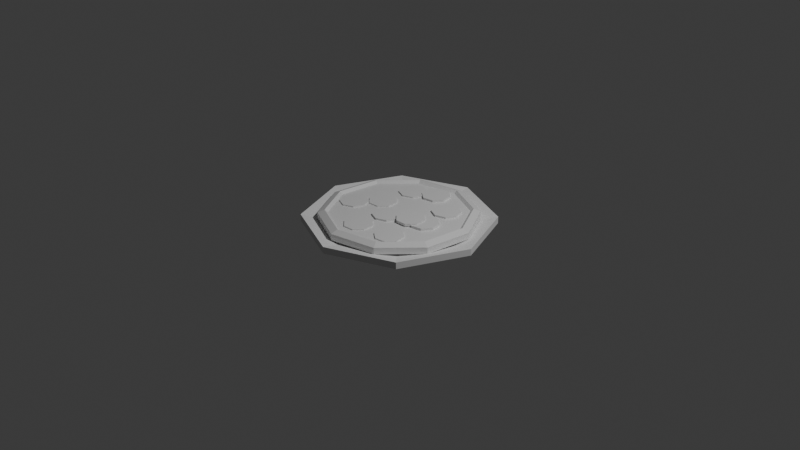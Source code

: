 # Source: pizza.blend  (saved by Blender 4.1.23; exported with 4.5.12 LTS)
import bpy
from mathutils import Matrix  # noqa: F401  (used for matrix-valued properties, if any)

bpy.ops.wm.read_factory_settings(use_empty=True)
scene = bpy.context.scene
scene.name = 'Scene'

# ---- collections
col_collection = bpy.data.collections.new('Collection'); scene.collection.children.link(col_collection)

# ---- materials (node trees are filled in below, after node groups)
mat_material_001 = bpy.data.materials.new('Material.001')
mat_material_001.use_transparent_shadow = False
mat_material_002 = bpy.data.materials.new('Material.002')
mat_material_002.use_transparent_shadow = False

# ---- material node trees
mat_material_001.use_nodes = True; mat_material_001.node_tree.nodes.clear()
_N = mat_material_001.node_tree.nodes; _L = mat_material_001.node_tree.links
n0 = _N.new('ShaderNodeBsdfPrincipled'); n0.name = 'Principled BSDF'; n0.location = (10, 300)
n1 = _N.new('ShaderNodeOutputMaterial'); n1.name = 'Material Output'; n1.location = (300, 300)
_L.new(n0.outputs[0], n1.inputs[0])
n1.is_active_output = True
mat_material_002.use_nodes = True; mat_material_002.node_tree.nodes.clear()
_N = mat_material_002.node_tree.nodes; _L = mat_material_002.node_tree.links
n0 = _N.new('ShaderNodeBsdfPrincipled'); n0.name = 'Principled BSDF'; n0.location = (10, 300)
n1 = _N.new('ShaderNodeOutputMaterial'); n1.name = 'Material Output'; n1.location = (300, 300)
_L.new(n0.outputs[0], n1.inputs[0])
n1.is_active_output = True

# ---- world
world_world = bpy.data.worlds.new('World'); scene.world = world_world
world_world.use_nodes = True; world_world.node_tree.nodes.clear()
_N = world_world.node_tree.nodes; _L = world_world.node_tree.links
n0 = _N.new('ShaderNodeOutputWorld'); n0.name = 'World Output'; n0.location = (300, 300)
n1 = _N.new('ShaderNodeBackground'); n1.name = 'Background'; n1.location = (10, 300)
n1.inputs[0].default_value = (0.05088, 0.05088, 0.05088, 1.0)
_L.new(n1.outputs[0], n0.inputs[0])
n0.is_active_output = True
world_world.color = (0.05088, 0.05088, 0.05088)
world_world.use_sun_shadow = False
world_world.sun_shadow_jitter_overblur = 0.0

# ---- cameras
cam_camera = bpy.data.cameras.new('Camera')
cam_camera.clip_end = 100.0
cam_camera.ortho_scale = 7.314

# ---- lights
light_light = bpy.data.lights.new('Light', 'POINT')
light_light.transmission_factor = 0.0
light_light.energy = 1000.0
light_light.shadow_soft_size = 0.1
light_light.shadow_maximum_resolution = 0.006
light_light.use_absolute_resolution = True

# ---- meshes
me_cylinder = bpy.data.meshes.new('Cylinder')
me_cylinder.from_pydata([(0.0, 0.5069, -3.36), (0.0, 0.5069, -2.197), (0.3584, 0.3584, -3.36), (0.3584, 0.3584, -2.197), (0.5069, 0.0, -3.36), (0.5069, 0.0, -2.197), (0.3584, -0.3584, -3.36), (0.3584, -0.3584, -2.197), (0.0, -0.5069, -3.36), (0.0, -0.5069, -2.197), (-0.3584, -0.3584, -3.36), (-0.3584, -0.3584, -2.197), (-0.5069, 0.0, -3.36), (-0.5069, 0.0, -2.197), (-0.3584, 0.3584, -3.36), (-0.3584, 0.3584, -2.197), (0.0, 1.0, -1.0), (0.7071, 0.7071, -1.0), (0.7071, 0.7071, 1.0), (0.0, 1.0, 1.0), (1.0, 0.0, -1.0), (1.0, 0.0, 1.0), (0.7071, -0.7071, -1.0), (0.7071, -0.7071, 1.0), (0.0, -1.0, -1.0), (0.0, -1.0, 1.0), (-0.7071, -0.7071, -1.0), (-0.7071, -0.7071, 1.0), (-1.0, 0.0, -1.0), (-1.0, 0.0, 1.0), (-0.7071, 0.7071, -1.0), (-0.7071, 0.7071, 1.0), (0.0, 0.5069, -4.898), (0.3584, 0.3584, -4.898), (0.5069, 0.0, -4.898), (0.3584, -0.3584, -4.898), (0.0, -0.5069, -4.898), (-0.3584, -0.3584, -4.898), (-0.5069, 0.0, -4.898), (-0.3584, 0.3584, -4.898)], [], [(16, 19, 18, 17), (17, 18, 21, 20), (20, 21, 23, 22), (22, 23, 25, 24), (24, 25, 27, 26), (26, 27, 29, 28), (3, 1, 15, 13, 11, 9, 7, 5), (28, 29, 31, 30), (30, 31, 19, 16), (2, 4, 34, 33), (2, 0, 16, 17), (1, 3, 18, 19), (4, 2, 17, 20), (3, 5, 21, 18), (6, 4, 20, 22), (5, 7, 23, 21), (8, 6, 22, 24), (7, 9, 25, 23), (10, 8, 24, 26), (9, 11, 27, 25), (12, 10, 26, 28), (11, 13, 29, 27), (14, 12, 28, 30), (13, 15, 31, 29), (0, 14, 30, 16), (15, 1, 19, 31), (32, 33, 34, 35, 36, 37, 38, 39), (0, 2, 33, 32), (14, 0, 32, 39), (12, 14, 39, 38), (10, 12, 38, 37), (8, 10, 37, 36), (6, 8, 36, 35), (4, 6, 35, 34)])
_uv = me_cylinder.uv_layers.new(name='UVMap')
_uv.uv.foreach_set('vector', [1.0, 0.5, 1.0, 1.0, 0.875, 1.0, 0.875, 0.5, 0.875, 0.5, 0.875, 1.0, 0.75, 1.0, 0.75, 0.5, 0.75, 0.5, 0.75, 1.0, 0.625, 1.0, 0.625, 0.5, 0.625, 0.5, 0.625, 1.0, 0.5, 1.0, 0.5, 0.5, 0.5, 0.5, 0.5, 1.0, 0.375, 1.0, 0.375, 0.5, 0.375, 0.5, 0.375, 1.0, 0.25, 1.0, 0.25, 0.5, 0.336, 0.336, 0.25, 0.3716, 0.164, 0.336, 0.1284, 0.25, 0.164, 0.164, 0.25, 0.1284, 0.336, 0.164, 0.3716, 0.25, 0.25, 0.5, 0.25, 1.0, 0.125, 1.0, 0.125, 0.5, 0.125, 0.5, 0.125, 1.0, 0.0, 1.0, 0.0, 0.5, 0.836, 0.336, 0.8716, 0.25, 0.8716, 0.25, 0.836, 0.336, 0.836, 0.336, 0.75, 0.3716, 0.75, 0.49, 0.9197, 0.4197, 0.25, 0.3716, 0.336, 0.336, 0.4197, 0.4197, 0.25, 0.49, 0.8716, 0.25, 0.836, 0.336, 0.9197, 0.4197, 0.99, 0.25, 0.336, 0.336, 0.3716, 0.25, 0.49, 0.25, 0.4197, 0.4197, 0.836, 0.164, 0.8716, 0.25, 0.99, 0.25, 0.9197, 0.08029, 0.3716, 0.25, 0.336, 0.164, 0.4197, 0.08029, 0.49, 0.25, 0.75, 0.1284, 0.836, 0.164, 0.9197, 0.08029, 0.75, 0.01, 0.336, 0.164, 0.25, 0.1284, 0.25, 0.01, 0.4197, 0.08029, 0.664, 0.164, 0.75, 0.1284, 0.75, 0.01, 0.5803, 0.08029, 0.25, 0.1284, 0.164, 0.164, 0.08029, 0.08029, 0.25, 0.01, 0.6284, 0.25, 0.664, 0.164, 0.5803, 0.08029, 0.51, 0.25, 0.164, 0.164, 0.1284, 0.25, 0.01, 0.25, 0.08029, 0.08029, 0.664, 0.336, 0.6284, 0.25, 0.51, 0.25, 0.5803, 0.4197, 0.1284, 0.25, 0.164, 0.336, 0.08029, 0.4197, 0.01, 0.25, 0.75, 0.3716, 0.664, 0.336, 0.5803, 0.4197, 0.75, 0.49, 0.164, 0.336, 0.25, 0.3716, 0.25, 0.49, 0.08029, 0.4197, 0.75, 0.3716, 0.836, 0.336, 0.8716, 0.25, 0.836, 0.164, 0.75, 0.1284, 0.664, 0.164, 0.6284, 0.25, 0.664, 0.336, 0.75, 0.3716, 0.836, 0.336, 0.836, 0.336, 0.75, 0.3716, 0.664, 0.336, 0.75, 0.3716, 0.75, 0.3716, 0.664, 0.336, 0.6284, 0.25, 0.664, 0.336, 0.664, 0.336, 0.6284, 0.25, 0.664, 0.164, 0.6284, 0.25, 0.6284, 0.25, 0.664, 0.164, 0.75, 0.1284, 0.664, 0.164, 0.664, 0.164, 0.75, 0.1284, 0.836, 0.164, 0.75, 0.1284, 0.75, 0.1284, 0.836, 0.164, 0.8716, 0.25, 0.836, 0.164, 0.836, 0.164, 0.8716, 0.25])
me_cylinder.update()
me_cylinder_001 = bpy.data.meshes.new('Cylinder.001')
me_cylinder_001.from_pydata([(0.0, 1.0, -1.0), (0.0, 0.8721, 1.0), (0.5878, 0.809, -1.0), (0.5126, 0.7055, 1.0), (0.9511, 0.309, -1.0), (0.8294, 0.2695, 1.0), (0.9511, -0.309, -1.0), (0.8294, -0.2695, 1.0), (0.5878, -0.809, -1.0), (0.5126, -0.7055, 1.0), (0.0, -1.0, -1.0), (0.0, -0.8721, 1.0), (-0.5878, -0.809, -1.0), (-0.5126, -0.7055, 1.0), (-0.9511, -0.309, -1.0), (-0.8294, -0.2695, 1.0), (-0.9511, 0.309, -1.0), (-0.8294, 0.2695, 1.0), (-0.5878, 0.809, -1.0), (-0.5126, 0.7055, 1.0), (0.5878, 0.809, 1.0), (0.0, 1.0, 1.0), (0.9511, 0.309, 1.0), (0.9511, -0.309, 1.0), (0.5878, -0.809, 1.0), (0.0, -1.0, 1.0), (-0.5878, -0.809, 1.0), (-0.9511, -0.309, 1.0), (-0.9511, 0.309, 1.0), (-0.5878, 0.809, 1.0), (0.5355, 0.737, 1.861), (0.0, 0.911, 1.861), (0.8664, 0.2815, 1.861), (0.8664, -0.2815, 1.861), (0.5355, -0.737, 1.861), (0.0, -0.911, 1.861), (-0.5355, -0.737, 1.861), (-0.8664, -0.2815, 1.861), (-0.8664, 0.2815, 1.861), (-0.5355, 0.737, 1.861), (0.4771, 0.2165, 1.704), (0.4771, 0.2165, 0.9098), (0.6012, 0.1486, 1.704), (0.6012, 0.1486, 0.9098), (0.6409, 0.0127, 1.704), (0.6409, 0.0127, 0.9098), (0.5729, -0.1114, 1.704), (0.5729, -0.1114, 0.9098), (0.4371, -0.1511, 1.704), (0.4371, -0.1511, 0.9098), (0.3129, -0.08316, 1.704), (0.3129, -0.08316, 0.9098), (0.2732, 0.05269, 1.704), (0.2732, 0.05269, 0.9098), (0.3412, 0.1768, 1.704), (0.3412, 0.1768, 0.9098), (-0.1202, -0.4338, 1.362), (-0.1202, -0.4338, 0.5679), (0.01962, -0.412, 1.362), (0.01962, -0.412, 0.5679), (0.1339, -0.4954, 1.362), (0.1339, -0.4954, 0.5679), (0.1558, -0.6352, 1.362), (0.1558, -0.6352, 0.5679), (0.07234, -0.7496, 1.362), (0.07234, -0.7496, 0.5679), (-0.0675, -0.7714, 1.362), (-0.0675, -0.7714, 0.5679), (-0.1818, -0.688, 1.362), (-0.1818, -0.688, 0.5679), (-0.2037, -0.5481, 1.362), (-0.2037, -0.5481, 0.5679), (-0.03078, 0.006238, 1.547), (-0.03078, 0.006238, 0.7525), (0.1052, -0.03319, 1.547), (0.1052, -0.03319, 0.7525), (0.1734, -0.1572, 1.547), (0.1734, -0.1572, 0.7525), (0.134, -0.2931, 1.547), (0.134, -0.2931, 0.7525), (0.009976, -0.3614, 1.547), (0.009976, -0.3614, 0.7525), (-0.126, -0.3219, 1.547), (-0.126, -0.3219, 0.7525), (-0.1942, -0.1979, 1.547), (-0.1942, -0.1979, 0.7525), (-0.1548, -0.06201, 1.547), (-0.1548, -0.06201, 0.7525), (0.2291, 0.5693, 1.593), (0.2291, 0.5693, 0.7991), (0.3573, 0.6294, 1.593), (0.3573, 0.6294, 0.7991), (0.4904, 0.5813, 1.593), (0.4904, 0.5813, 0.7991), (0.5505, 0.4532, 1.593), (0.5505, 0.4532, 0.7991), (0.5025, 0.3201, 1.593), (0.5025, 0.3201, 0.7991), (0.3743, 0.2599, 1.593), (0.3743, 0.2599, 0.7991), (0.2412, 0.308, 1.593), (0.2412, 0.308, 0.7991), (0.1811, 0.4361, 1.593), (0.1811, 0.4361, 0.7991), (-0.3665, 0.6674, 1.419), (-0.3665, 0.6674, 0.625), (-0.2305, 0.628, 1.419), (-0.2305, 0.628, 0.625), (-0.1623, 0.504, 1.419), (-0.1623, 0.504, 0.625), (-0.2017, 0.368, 1.419), (-0.2017, 0.368, 0.625), (-0.3257, 0.2998, 1.419), (-0.3257, 0.2998, 0.625), (-0.4617, 0.3392, 1.419), (-0.4617, 0.3392, 0.625), (-0.5299, 0.4632, 1.419), (-0.5299, 0.4632, 0.625), (-0.4905, 0.5991, 1.419), (-0.4905, 0.5991, 0.625), (-0.4595, 0.1826, 1.338), (-0.4595, 0.1826, 0.5437), (-0.3195, 0.2036, 1.338), (-0.3195, 0.2036, 0.5437), (-0.2057, 0.1194, 1.338), (-0.2057, 0.1194, 0.5437), (-0.1847, -0.02055, 1.338), (-0.1847, -0.02055, 0.5437), (-0.2689, -0.1344, 1.338), (-0.2689, -0.1344, 0.5437), (-0.4088, -0.1553, 1.338), (-0.4088, -0.1553, 0.5437), (-0.5227, -0.07118, 1.338), (-0.5227, -0.07118, 0.5437), (-0.5436, 0.06879, 1.338), (-0.5436, 0.06879, 0.5437), (-0.5964, -0.08253, 1.417), (-0.5964, -0.08253, 0.623), (-0.4604, -0.122, 1.417), (-0.4604, -0.122, 0.623), (-0.3922, -0.246, 1.417), (-0.3922, -0.246, 0.623), (-0.4316, -0.3819, 1.417), (-0.4316, -0.3819, 0.623), (-0.5556, -0.4501, 1.417), (-0.5556, -0.4501, 0.623), (-0.6916, -0.4107, 1.417), (-0.6916, -0.4107, 0.623), (-0.7598, -0.2867, 1.417), (-0.7598, -0.2867, 0.623), (-0.7204, -0.1508, 1.417), (-0.7204, -0.1508, 0.623), (0.1879, 0.1211, 1.986), (0.1879, 0.1211, 1.192), (0.3282, 0.1396, 1.986), (0.3282, 0.1396, 1.192), (0.4406, 0.05357, 1.986), (0.4406, 0.05357, 1.192), (0.4592, -0.08675, 1.986), (0.4592, -0.08675, 1.192), (0.3731, -0.1991, 1.986), (0.3731, -0.1991, 1.192), (0.2328, -0.2177, 1.986), (0.2328, -0.2177, 1.192), (0.1204, -0.1316, 1.986), (0.1204, -0.1316, 1.192), (0.1018, 0.008714, 1.986), (0.1018, 0.008714, 1.192), (-0.04503, 0.8169, 1.68), (-0.04503, 0.8169, 0.8858), (0.07713, 0.7454, 1.68), (0.07713, 0.7454, 0.8858), (0.113, 0.6084, 1.68), (0.113, 0.6084, 0.8858), (0.04146, 0.4863, 1.68), (0.04146, 0.4863, 0.8858), (-0.09548, 0.4505, 1.68), (-0.09548, 0.4505, 0.8858), (-0.2176, 0.522, 1.68), (-0.2176, 0.522, 0.8858), (-0.2535, 0.6589, 1.68), (-0.2535, 0.6589, 0.8858), (-0.182, 0.781, 1.68), (-0.182, 0.781, 0.8858), (0.4709, -0.2995, 1.375), (0.4709, -0.2995, 0.5804), (0.593, -0.371, 1.375), (0.593, -0.371, 0.5804), (0.6289, -0.508, 1.375), (0.6289, -0.508, 0.5804), (0.5574, -0.6301, 1.375), (0.5574, -0.6301, 0.5804), (0.4204, -0.6659, 1.375), (0.4204, -0.6659, 0.5804), (0.2983, -0.5944, 1.375), (0.2983, -0.5944, 0.5804), (0.2625, -0.4575, 1.375), (0.2625, -0.4575, 0.5804), (0.334, -0.3353, 1.375), (0.334, -0.3353, 0.5804)], [], [(0, 21, 20, 2), (2, 20, 22, 4), (4, 22, 23, 6), (6, 23, 24, 8), (8, 24, 25, 10), (10, 25, 26, 12), (12, 26, 27, 14), (14, 27, 28, 16), (3, 1, 19, 17, 15, 13, 11, 9, 7, 5), (16, 28, 29, 18), (18, 29, 21, 0), (0, 2, 4, 6, 8, 10, 12, 14, 16, 18), (31, 30, 20, 21), (30, 32, 22, 20), (32, 33, 23, 22), (33, 34, 24, 23), (34, 35, 25, 24), (35, 36, 26, 25), (36, 37, 27, 26), (37, 38, 28, 27), (38, 39, 29, 28), (39, 31, 21, 29), (1, 3, 30, 31), (3, 5, 32, 30), (5, 7, 33, 32), (7, 9, 34, 33), (9, 11, 35, 34), (11, 13, 36, 35), (13, 15, 37, 36), (15, 17, 38, 37), (17, 19, 39, 38), (19, 1, 31, 39), (40, 41, 43, 42), (42, 43, 45, 44), (44, 45, 47, 46), (46, 47, 49, 48), (48, 49, 51, 50), (50, 51, 53, 52), (43, 41, 55, 53, 51, 49, 47, 45), (52, 53, 55, 54), (54, 55, 41, 40), (40, 42, 44, 46, 48, 50, 52, 54), (56, 57, 59, 58), (58, 59, 61, 60), (60, 61, 63, 62), (62, 63, 65, 64), (64, 65, 67, 66), (66, 67, 69, 68), (59, 57, 71, 69, 67, 65, 63, 61), (68, 69, 71, 70), (70, 71, 57, 56), (56, 58, 60, 62, 64, 66, 68, 70), (72, 73, 75, 74), (74, 75, 77, 76), (76, 77, 79, 78), (78, 79, 81, 80), (80, 81, 83, 82), (82, 83, 85, 84), (75, 73, 87, 85, 83, 81, 79, 77), (84, 85, 87, 86), (86, 87, 73, 72), (72, 74, 76, 78, 80, 82, 84, 86), (88, 89, 91, 90), (90, 91, 93, 92), (92, 93, 95, 94), (94, 95, 97, 96), (96, 97, 99, 98), (98, 99, 101, 100), (91, 89, 103, 101, 99, 97, 95, 93), (100, 101, 103, 102), (102, 103, 89, 88), (88, 90, 92, 94, 96, 98, 100, 102), (104, 105, 107, 106), (106, 107, 109, 108), (108, 109, 111, 110), (110, 111, 113, 112), (112, 113, 115, 114), (114, 115, 117, 116), (107, 105, 119, 117, 115, 113, 111, 109), (116, 117, 119, 118), (118, 119, 105, 104), (104, 106, 108, 110, 112, 114, 116, 118), (120, 121, 123, 122), (122, 123, 125, 124), (124, 125, 127, 126), (126, 127, 129, 128), (128, 129, 131, 130), (130, 131, 133, 132), (123, 121, 135, 133, 131, 129, 127, 125), (132, 133, 135, 134), (134, 135, 121, 120), (120, 122, 124, 126, 128, 130, 132, 134), (136, 137, 139, 138), (138, 139, 141, 140), (140, 141, 143, 142), (142, 143, 145, 144), (144, 145, 147, 146), (146, 147, 149, 148), (139, 137, 151, 149, 147, 145, 143, 141), (148, 149, 151, 150), (150, 151, 137, 136), (136, 138, 140, 142, 144, 146, 148, 150), (152, 153, 155, 154), (154, 155, 157, 156), (156, 157, 159, 158), (158, 159, 161, 160), (160, 161, 163, 162), (162, 163, 165, 164), (155, 153, 167, 165, 163, 161, 159, 157), (164, 165, 167, 166), (166, 167, 153, 152), (152, 154, 156, 158, 160, 162, 164, 166), (168, 169, 171, 170), (170, 171, 173, 172), (172, 173, 175, 174), (174, 175, 177, 176), (176, 177, 179, 178), (178, 179, 181, 180), (171, 169, 183, 181, 179, 177, 175, 173), (180, 181, 183, 182), (182, 183, 169, 168), (168, 170, 172, 174, 176, 178, 180, 182), (184, 185, 187, 186), (186, 187, 189, 188), (188, 189, 191, 190), (190, 191, 193, 192), (192, 193, 195, 194), (194, 195, 197, 196), (187, 185, 199, 197, 195, 193, 191, 189), (196, 197, 199, 198), (198, 199, 185, 184), (184, 186, 188, 190, 192, 194, 196, 198)])
me_cylinder_001.polygons.foreach_set('material_index', [1, 1, 1, 1, 1, 1, 1, 1, 1, 1, 1, 1, 1, 1, 1, 1, 1, 1, 1, 1, 1, 1, 1, 1, 1, 1, 1, 1, 1, 1, 1, 1, 0, 0, 0, 0, 0, 0, 0, 0, 0, 0, 0, 0, 0, 0, 0, 0, 0, 0, 0, 0, 0, 0, 0, 0, 0, 0, 0, 0, 0, 0, 0, 0, 0, 0, 0, 0, 0, 0, 0, 0, 0, 0, 0, 0, 0, 0, 0, 0, 0, 0, 0, 0, 0, 0, 0, 0, 0, 0, 0, 0, 0, 0, 0, 0, 0, 0, 0, 0, 0, 0, 0, 0, 0, 0, 0, 0, 0, 0, 0, 0, 0, 0, 0, 0, 0, 0, 0, 0, 0, 0, 0, 0, 0, 0, 0, 0, 0, 0, 0, 0])
_uv = me_cylinder_001.uv_layers.new(name='UVMap')
_uv.uv.foreach_set('vector', [1.0, 0.5, 1.0, 1.0, 0.9, 1.0, 0.9, 0.5, 0.9, 0.5, 0.9, 1.0, 0.8, 1.0, 0.8, 0.5, 0.8, 0.5, 0.8, 1.0, 0.7, 1.0, 0.7, 0.5, 0.7, 0.5, 0.7, 1.0, 0.6, 1.0, 0.6, 0.5, 0.6, 0.5, 0.6, 1.0, 0.5, 1.0, 0.5, 0.5, 0.5, 0.5, 0.5, 1.0, 0.4, 1.0, 0.4, 0.5, 0.4, 0.5, 0.4, 1.0, 0.3, 1.0, 0.3, 0.5, 0.3, 0.5, 0.3, 1.0, 0.2, 1.0, 0.2, 0.5, 0.373, 0.4193, 0.25, 0.4593, 0.127, 0.4193, 0.05094, 0.3147, 0.05094, 0.1853, 0.127, 0.08067, 0.25, 0.0407, 0.373, 0.08067, 0.4491, 0.1853, 0.4491, 0.3147, 0.2, 0.5, 0.2, 1.0, 0.1, 1.0, 0.1, 0.5, 0.1, 0.5, 0.1, 1.0, -7.451e-08, 1.0, -7.451e-08, 0.5, 0.75, 0.49, 0.8911, 0.4442, 0.9783, 0.3242, 0.9783, 0.1758, 0.8911, 0.05584, 0.75, 0.01, 0.6089, 0.05584, 0.5217, 0.1758, 0.5217, 0.3242, 0.6089, 0.4442, 0.25, 0.4686, 0.3785, 0.4269, 0.3911, 0.4442, 0.25, 0.49, 0.3785, 0.4269, 0.4579, 0.3176, 0.4783, 0.3242, 0.3911, 0.4442, 0.4579, 0.3176, 0.4579, 0.1824, 0.4783, 0.1758, 0.4783, 0.3242, 0.4579, 0.1824, 0.3785, 0.07312, 0.3911, 0.05584, 0.4783, 0.1758, 0.3785, 0.07312, 0.25, 0.03137, 0.25, 0.01, 0.3911, 0.05584, 0.25, 0.03137, 0.1215, 0.07312, 0.1089, 0.05584, 0.25, 0.01, 0.1215, 0.07312, 0.04207, 0.1824, 0.02175, 0.1758, 0.1089, 0.05584, 0.04207, 0.1824, 0.04207, 0.3176, 0.02175, 0.3242, 0.02175, 0.1758, 0.04207, 0.3176, 0.1215, 0.4269, 0.1089, 0.4442, 0.02175, 0.3242, 0.1215, 0.4269, 0.25, 0.4686, 0.25, 0.49, 0.1089, 0.4442, 0.25, 0.4593, 0.373, 0.4193, 0.3785, 0.4269, 0.25, 0.4686, 0.373, 0.4193, 0.4491, 0.3147, 0.4579, 0.3176, 0.3785, 0.4269, 0.4491, 0.3147, 0.4491, 0.1853, 0.4579, 0.1824, 0.4579, 0.3176, 0.4491, 0.1853, 0.373, 0.08067, 0.3785, 0.07312, 0.4579, 0.1824, 0.373, 0.08067, 0.25, 0.0407, 0.25, 0.03137, 0.3785, 0.07312, 0.25, 0.0407, 0.127, 0.08067, 0.1215, 0.07312, 0.25, 0.03137, 0.127, 0.08067, 0.05094, 0.1853, 0.04207, 0.1824, 0.1215, 0.07312, 0.05094, 0.1853, 0.05094, 0.3147, 0.04207, 0.3176, 0.04207, 0.1824, 0.05094, 0.3147, 0.127, 0.4193, 0.1215, 0.4269, 0.04207, 0.3176, 0.127, 0.4193, 0.25, 0.4593, 0.25, 0.4686, 0.1215, 0.4269, 1.0, 0.5, 1.0, 1.0, 0.875, 1.0, 0.875, 0.5, 0.875, 0.5, 0.875, 1.0, 0.75, 1.0, 0.75, 0.5, 0.75, 0.5, 0.75, 1.0, 0.625, 1.0, 0.625, 0.5, 0.625, 0.5, 0.625, 1.0, 0.5, 1.0, 0.5, 0.5, 0.5, 0.5, 0.5, 1.0, 0.375, 1.0, 0.375, 0.5, 0.375, 0.5, 0.375, 1.0, 0.25, 1.0, 0.25, 0.5, 0.4197, 0.4197, 0.25, 0.49, 0.08029, 0.4197, 0.01, 0.25, 0.08029, 0.08029, 0.25, 0.01, 0.4197, 0.08029, 0.49, 0.25, 0.25, 0.5, 0.25, 1.0, 0.125, 1.0, 0.125, 0.5, 0.125, 0.5, 0.125, 1.0, 0.0, 1.0, 0.0, 0.5, 0.75, 0.49, 0.9197, 0.4197, 0.99, 0.25, 0.9197, 0.08029, 0.75, 0.01, 0.5803, 0.08029, 0.51, 0.25, 0.5803, 0.4197, 1.0, 0.5, 1.0, 1.0, 0.875, 1.0, 0.875, 0.5, 0.875, 0.5, 0.875, 1.0, 0.75, 1.0, 0.75, 0.5, 0.75, 0.5, 0.75, 1.0, 0.625, 1.0, 0.625, 0.5, 0.625, 0.5, 0.625, 1.0, 0.5, 1.0, 0.5, 0.5, 0.5, 0.5, 0.5, 1.0, 0.375, 1.0, 0.375, 0.5, 0.375, 0.5, 0.375, 1.0, 0.25, 1.0, 0.25, 0.5, 0.4197, 0.4197, 0.25, 0.49, 0.08029, 0.4197, 0.01, 0.25, 0.08029, 0.08029, 0.25, 0.01, 0.4197, 0.08029, 0.49, 0.25, 0.25, 0.5, 0.25, 1.0, 0.125, 1.0, 0.125, 0.5, 0.125, 0.5, 0.125, 1.0, 0.0, 1.0, 0.0, 0.5, 0.75, 0.49, 0.9197, 0.4197, 0.99, 0.25, 0.9197, 0.08029, 0.75, 0.01, 0.5803, 0.08029, 0.51, 0.25, 0.5803, 0.4197, 1.0, 0.5, 1.0, 1.0, 0.875, 1.0, 0.875, 0.5, 0.875, 0.5, 0.875, 1.0, 0.75, 1.0, 0.75, 0.5, 0.75, 0.5, 0.75, 1.0, 0.625, 1.0, 0.625, 0.5, 0.625, 0.5, 0.625, 1.0, 0.5, 1.0, 0.5, 0.5, 0.5, 0.5, 0.5, 1.0, 0.375, 1.0, 0.375, 0.5, 0.375, 0.5, 0.375, 1.0, 0.25, 1.0, 0.25, 0.5, 0.4197, 0.4197, 0.25, 0.49, 0.08029, 0.4197, 0.01, 0.25, 0.08029, 0.08029, 0.25, 0.01, 0.4197, 0.08029, 0.49, 0.25, 0.25, 0.5, 0.25, 1.0, 0.125, 1.0, 0.125, 0.5, 0.125, 0.5, 0.125, 1.0, 0.0, 1.0, 0.0, 0.5, 0.75, 0.49, 0.9197, 0.4197, 0.99, 0.25, 0.9197, 0.08029, 0.75, 0.01, 0.5803, 0.08029, 0.51, 0.25, 0.5803, 0.4197, 1.0, 0.5, 1.0, 1.0, 0.875, 1.0, 0.875, 0.5, 0.875, 0.5, 0.875, 1.0, 0.75, 1.0, 0.75, 0.5, 0.75, 0.5, 0.75, 1.0, 0.625, 1.0, 0.625, 0.5, 0.625, 0.5, 0.625, 1.0, 0.5, 1.0, 0.5, 0.5, 0.5, 0.5, 0.5, 1.0, 0.375, 1.0, 0.375, 0.5, 0.375, 0.5, 0.375, 1.0, 0.25, 1.0, 0.25, 0.5, 0.4197, 0.4197, 0.25, 0.49, 0.08029, 0.4197, 0.01, 0.25, 0.08029, 0.08029, 0.25, 0.01, 0.4197, 0.08029, 0.49, 0.25, 0.25, 0.5, 0.25, 1.0, 0.125, 1.0, 0.125, 0.5, 0.125, 0.5, 0.125, 1.0, 0.0, 1.0, 0.0, 0.5, 0.75, 0.49, 0.9197, 0.4197, 0.99, 0.25, 0.9197, 0.08029, 0.75, 0.01, 0.5803, 0.08029, 0.51, 0.25, 0.5803, 0.4197, 1.0, 0.5, 1.0, 1.0, 0.875, 1.0, 0.875, 0.5, 0.875, 0.5, 0.875, 1.0, 0.75, 1.0, 0.75, 0.5, 0.75, 0.5, 0.75, 1.0, 0.625, 1.0, 0.625, 0.5, 0.625, 0.5, 0.625, 1.0, 0.5, 1.0, 0.5, 0.5, 0.5, 0.5, 0.5, 1.0, 0.375, 1.0, 0.375, 0.5, 0.375, 0.5, 0.375, 1.0, 0.25, 1.0, 0.25, 0.5, 0.4197, 0.4197, 0.25, 0.49, 0.08029, 0.4197, 0.01, 0.25, 0.08029, 0.08029, 0.25, 0.01, 0.4197, 0.08029, 0.49, 0.25, 0.25, 0.5, 0.25, 1.0, 0.125, 1.0, 0.125, 0.5, 0.125, 0.5, 0.125, 1.0, 0.0, 1.0, 0.0, 0.5, 0.75, 0.49, 0.9197, 0.4197, 0.99, 0.25, 0.9197, 0.08029, 0.75, 0.01, 0.5803, 0.08029, 0.51, 0.25, 0.5803, 0.4197, 1.0, 0.5, 1.0, 1.0, 0.875, 1.0, 0.875, 0.5, 0.875, 0.5, 0.875, 1.0, 0.75, 1.0, 0.75, 0.5, 0.75, 0.5, 0.75, 1.0, 0.625, 1.0, 0.625, 0.5, 0.625, 0.5, 0.625, 1.0, 0.5, 1.0, 0.5, 0.5, 0.5, 0.5, 0.5, 1.0, 0.375, 1.0, 0.375, 0.5, 0.375, 0.5, 0.375, 1.0, 0.25, 1.0, 0.25, 0.5, 0.4197, 0.4197, 0.25, 0.49, 0.08029, 0.4197, 0.01, 0.25, 0.08029, 0.08029, 0.25, 0.01, 0.4197, 0.08029, 0.49, 0.25, 0.25, 0.5, 0.25, 1.0, 0.125, 1.0, 0.125, 0.5, 0.125, 0.5, 0.125, 1.0, 0.0, 1.0, 0.0, 0.5, 0.75, 0.49, 0.9197, 0.4197, 0.99, 0.25, 0.9197, 0.08029, 0.75, 0.01, 0.5803, 0.08029, 0.51, 0.25, 0.5803, 0.4197, 1.0, 0.5, 1.0, 1.0, 0.875, 1.0, 0.875, 0.5, 0.875, 0.5, 0.875, 1.0, 0.75, 1.0, 0.75, 0.5, 0.75, 0.5, 0.75, 1.0, 0.625, 1.0, 0.625, 0.5, 0.625, 0.5, 0.625, 1.0, 0.5, 1.0, 0.5, 0.5, 0.5, 0.5, 0.5, 1.0, 0.375, 1.0, 0.375, 0.5, 0.375, 0.5, 0.375, 1.0, 0.25, 1.0, 0.25, 0.5, 0.4197, 0.4197, 0.25, 0.49, 0.08029, 0.4197, 0.01, 0.25, 0.08029, 0.08029, 0.25, 0.01, 0.4197, 0.08029, 0.49, 0.25, 0.25, 0.5, 0.25, 1.0, 0.125, 1.0, 0.125, 0.5, 0.125, 0.5, 0.125, 1.0, 0.0, 1.0, 0.0, 0.5, 0.75, 0.49, 0.9197, 0.4197, 0.99, 0.25, 0.9197, 0.08029, 0.75, 0.01, 0.5803, 0.08029, 0.51, 0.25, 0.5803, 0.4197, 1.0, 0.5, 1.0, 1.0, 0.875, 1.0, 0.875, 0.5, 0.875, 0.5, 0.875, 1.0, 0.75, 1.0, 0.75, 0.5, 0.75, 0.5, 0.75, 1.0, 0.625, 1.0, 0.625, 0.5, 0.625, 0.5, 0.625, 1.0, 0.5, 1.0, 0.5, 0.5, 0.5, 0.5, 0.5, 1.0, 0.375, 1.0, 0.375, 0.5, 0.375, 0.5, 0.375, 1.0, 0.25, 1.0, 0.25, 0.5, 0.4197, 0.4197, 0.25, 0.49, 0.08029, 0.4197, 0.01, 0.25, 0.08029, 0.08029, 0.25, 0.01, 0.4197, 0.08029, 0.49, 0.25, 0.25, 0.5, 0.25, 1.0, 0.125, 1.0, 0.125, 0.5, 0.125, 0.5, 0.125, 1.0, 0.0, 1.0, 0.0, 0.5, 0.75, 0.49, 0.9197, 0.4197, 0.99, 0.25, 0.9197, 0.08029, 0.75, 0.01, 0.5803, 0.08029, 0.51, 0.25, 0.5803, 0.4197, 1.0, 0.5, 1.0, 1.0, 0.875, 1.0, 0.875, 0.5, 0.875, 0.5, 0.875, 1.0, 0.75, 1.0, 0.75, 0.5, 0.75, 0.5, 0.75, 1.0, 0.625, 1.0, 0.625, 0.5, 0.625, 0.5, 0.625, 1.0, 0.5, 1.0, 0.5, 0.5, 0.5, 0.5, 0.5, 1.0, 0.375, 1.0, 0.375, 0.5, 0.375, 0.5, 0.375, 1.0, 0.25, 1.0, 0.25, 0.5, 0.4197, 0.4197, 0.25, 0.49, 0.08029, 0.4197, 0.01, 0.25, 0.08029, 0.08029, 0.25, 0.01, 0.4197, 0.08029, 0.49, 0.25, 0.25, 0.5, 0.25, 1.0, 0.125, 1.0, 0.125, 0.5, 0.125, 0.5, 0.125, 1.0, 0.0, 1.0, 0.0, 0.5, 0.75, 0.49, 0.9197, 0.4197, 0.99, 0.25, 0.9197, 0.08029, 0.75, 0.01, 0.5803, 0.08029, 0.51, 0.25, 0.5803, 0.4197, 1.0, 0.5, 1.0, 1.0, 0.875, 1.0, 0.875, 0.5, 0.875, 0.5, 0.875, 1.0, 0.75, 1.0, 0.75, 0.5, 0.75, 0.5, 0.75, 1.0, 0.625, 1.0, 0.625, 0.5, 0.625, 0.5, 0.625, 1.0, 0.5, 1.0, 0.5, 0.5, 0.5, 0.5, 0.5, 1.0, 0.375, 1.0, 0.375, 0.5, 0.375, 0.5, 0.375, 1.0, 0.25, 1.0, 0.25, 0.5, 0.4197, 0.4197, 0.25, 0.49, 0.08029, 0.4197, 0.01, 0.25, 0.08029, 0.08029, 0.25, 0.01, 0.4197, 0.08029, 0.49, 0.25, 0.25, 0.5, 0.25, 1.0, 0.125, 1.0, 0.125, 0.5, 0.125, 0.5, 0.125, 1.0, 0.0, 1.0, 0.0, 0.5, 0.75, 0.49, 0.9197, 0.4197, 0.99, 0.25, 0.9197, 0.08029, 0.75, 0.01, 0.5803, 0.08029, 0.51, 0.25, 0.5803, 0.4197])
me_cylinder_001.materials.append(mat_material_001)
me_cylinder_001.materials.append(mat_material_002)
me_cylinder_001.update()

# ---- objects
ob_light = bpy.data.objects.new('Light', light_light)
ob_camera = bpy.data.objects.new('Camera', cam_camera)
ob_cylinder = bpy.data.objects.new('Cylinder', me_cylinder)
ob_cylinder_001 = bpy.data.objects.new('Cylinder.001', me_cylinder_001)

# ---- transforms, parenting, visibility, modifiers, constraints
ob_light.location = (4.076, 1.005, 5.904)
ob_light.rotation_euler = (0.6503, 0.05522, 1.866)
ob_light.lock_rotations_4d = False
ob_light.empty_display_type = 'ARROWS'
ob_light.color = (0.0, 0.0, 0.0, 0.0)
ob_light.lineart.crease_threshold = 0.0
ob_camera.location = (7.359, -6.926, 4.958)
ob_camera.rotation_euler = (1.109, 0.0, 0.8149)
ob_camera.lock_rotations_4d = False
ob_camera.empty_display_type = 'ARROWS'
ob_camera.color = (0.0, 0.0, 0.0, 0.0)
ob_camera.display_type = 'WIRE'
ob_camera.lineart.crease_threshold = 0.0
ob_cylinder.location = (0.0, 0.0, 0.0)
ob_cylinder.scale = (1.0, 1.0, 0.03561)
ob_cylinder_001.location = (0.0, 0.0, 0.04385)
ob_cylinder_001.rotation_euler = (0.0, -0.0, -0.1104)
ob_cylinder_001.scale = (0.8256, 0.8256, 0.03484)

# ---- collection membership
col_collection.objects.link(ob_light)
col_collection.objects.link(ob_camera)
col_collection.objects.link(ob_cylinder)
col_collection.objects.link(ob_cylinder_001)

# ---- scene / render settings (as saved in the file)
scene.camera = ob_camera
scene.frame_start = 1; scene.frame_end = 250; scene.frame_set(1)
scene.render.engine = 'BLENDER_EEVEE_NEXT'
scene.cycles.sampling_pattern = 'TABULATED_SOBOL'
scene.eevee.ray_tracing_options.trace_max_roughness = 0.0
bpy.context.view_layer.update()
